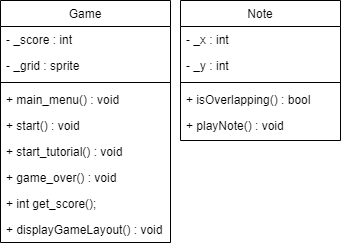

The diagram above was exported from draw.io. Its source (the exported page's mxGraphModel, read from the mxfile embedded in the PNG):
<mxGraphModel dx="542" dy="290" grid="1" gridSize="10" guides="1" tooltips="1" connect="1" arrows="1" fold="1" page="1" pageScale="1" pageWidth="827" pageHeight="1169" math="0" shadow="0">
  <root>
    <mxCell id="WIyWlLk6GJQsqaUBKTNV-0" />
    <mxCell id="WIyWlLk6GJQsqaUBKTNV-1" parent="WIyWlLk6GJQsqaUBKTNV-0" />
    <mxCell id="zkfFHV4jXpPFQw0GAbJ--17" value="Game" style="swimlane;fontStyle=0;align=center;verticalAlign=top;childLayout=stackLayout;horizontal=1;startSize=26;horizontalStack=0;resizeParent=1;resizeLast=0;collapsible=1;marginBottom=0;rounded=0;shadow=0;strokeWidth=1;" parent="WIyWlLk6GJQsqaUBKTNV-1" vertex="1">
      <mxGeometry x="310" y="120" width="170" height="242" as="geometry">
        <mxRectangle x="550" y="140" width="160" height="26" as="alternateBounds" />
      </mxGeometry>
    </mxCell>
    <mxCell id="zkfFHV4jXpPFQw0GAbJ--18" value="- _score : int&#10;" style="text;align=left;verticalAlign=top;spacingLeft=4;spacingRight=4;overflow=hidden;rotatable=0;points=[[0,0.5],[1,0.5]];portConstraint=eastwest;" parent="zkfFHV4jXpPFQw0GAbJ--17" vertex="1">
      <mxGeometry y="26" width="170" height="26" as="geometry" />
    </mxCell>
    <mxCell id="w7b2smrZBaskDamBqGbN-4" value="- _grid : sprite&#10;" style="text;align=left;verticalAlign=top;spacingLeft=4;spacingRight=4;overflow=hidden;rotatable=0;points=[[0,0.5],[1,0.5]];portConstraint=eastwest;" parent="zkfFHV4jXpPFQw0GAbJ--17" vertex="1">
      <mxGeometry y="52" width="170" height="26" as="geometry" />
    </mxCell>
    <mxCell id="zkfFHV4jXpPFQw0GAbJ--23" value="" style="line;html=1;strokeWidth=1;align=left;verticalAlign=middle;spacingTop=-1;spacingLeft=3;spacingRight=3;rotatable=0;labelPosition=right;points=[];portConstraint=eastwest;" parent="zkfFHV4jXpPFQw0GAbJ--17" vertex="1">
      <mxGeometry y="78" width="170" height="8" as="geometry" />
    </mxCell>
    <mxCell id="zkfFHV4jXpPFQw0GAbJ--24" value="+ main_menu() : void" style="text;align=left;verticalAlign=top;spacingLeft=4;spacingRight=4;overflow=hidden;rotatable=0;points=[[0,0.5],[1,0.5]];portConstraint=eastwest;" parent="zkfFHV4jXpPFQw0GAbJ--17" vertex="1">
      <mxGeometry y="86" width="170" height="26" as="geometry" />
    </mxCell>
    <mxCell id="zkfFHV4jXpPFQw0GAbJ--25" value="+ start() : void" style="text;align=left;verticalAlign=top;spacingLeft=4;spacingRight=4;overflow=hidden;rotatable=0;points=[[0,0.5],[1,0.5]];portConstraint=eastwest;" parent="zkfFHV4jXpPFQw0GAbJ--17" vertex="1">
      <mxGeometry y="112" width="170" height="26" as="geometry" />
    </mxCell>
    <mxCell id="w7b2smrZBaskDamBqGbN-0" value="+ start_tutorial() : void" style="text;align=left;verticalAlign=top;spacingLeft=4;spacingRight=4;overflow=hidden;rotatable=0;points=[[0,0.5],[1,0.5]];portConstraint=eastwest;" parent="zkfFHV4jXpPFQw0GAbJ--17" vertex="1">
      <mxGeometry y="138" width="170" height="26" as="geometry" />
    </mxCell>
    <mxCell id="w7b2smrZBaskDamBqGbN-1" value="+ game_over() : void" style="text;align=left;verticalAlign=top;spacingLeft=4;spacingRight=4;overflow=hidden;rotatable=0;points=[[0,0.5],[1,0.5]];portConstraint=eastwest;" parent="zkfFHV4jXpPFQw0GAbJ--17" vertex="1">
      <mxGeometry y="164" width="170" height="26" as="geometry" />
    </mxCell>
    <mxCell id="w7b2smrZBaskDamBqGbN-2" value="+ int get_score();" style="text;align=left;verticalAlign=top;spacingLeft=4;spacingRight=4;overflow=hidden;rotatable=0;points=[[0,0.5],[1,0.5]];portConstraint=eastwest;" parent="zkfFHV4jXpPFQw0GAbJ--17" vertex="1">
      <mxGeometry y="190" width="170" height="26" as="geometry" />
    </mxCell>
    <mxCell id="w7b2smrZBaskDamBqGbN-3" value="+ displayGameLayout() : void" style="text;align=left;verticalAlign=top;spacingLeft=4;spacingRight=4;overflow=hidden;rotatable=0;points=[[0,0.5],[1,0.5]];portConstraint=eastwest;" parent="zkfFHV4jXpPFQw0GAbJ--17" vertex="1">
      <mxGeometry y="216" width="170" height="26" as="geometry" />
    </mxCell>
    <mxCell id="w7b2smrZBaskDamBqGbN-5" value="Note" style="swimlane;fontStyle=0;align=center;verticalAlign=top;childLayout=stackLayout;horizontal=1;startSize=26;horizontalStack=0;resizeParent=1;resizeLast=0;collapsible=1;marginBottom=0;rounded=0;shadow=0;strokeWidth=1;" parent="WIyWlLk6GJQsqaUBKTNV-1" vertex="1">
      <mxGeometry x="490" y="120" width="160" height="140" as="geometry">
        <mxRectangle x="550" y="140" width="160" height="26" as="alternateBounds" />
      </mxGeometry>
    </mxCell>
    <mxCell id="w7b2smrZBaskDamBqGbN-6" value="- _x : int&#10;" style="text;align=left;verticalAlign=top;spacingLeft=4;spacingRight=4;overflow=hidden;rotatable=0;points=[[0,0.5],[1,0.5]];portConstraint=eastwest;" parent="w7b2smrZBaskDamBqGbN-5" vertex="1">
      <mxGeometry y="26" width="160" height="26" as="geometry" />
    </mxCell>
    <mxCell id="w7b2smrZBaskDamBqGbN-7" value="- _y : int&#10;" style="text;align=left;verticalAlign=top;spacingLeft=4;spacingRight=4;overflow=hidden;rotatable=0;points=[[0,0.5],[1,0.5]];portConstraint=eastwest;" parent="w7b2smrZBaskDamBqGbN-5" vertex="1">
      <mxGeometry y="52" width="160" height="26" as="geometry" />
    </mxCell>
    <mxCell id="w7b2smrZBaskDamBqGbN-8" value="" style="line;html=1;strokeWidth=1;align=left;verticalAlign=middle;spacingTop=-1;spacingLeft=3;spacingRight=3;rotatable=0;labelPosition=right;points=[];portConstraint=eastwest;" parent="w7b2smrZBaskDamBqGbN-5" vertex="1">
      <mxGeometry y="78" width="160" height="8" as="geometry" />
    </mxCell>
    <mxCell id="w7b2smrZBaskDamBqGbN-9" value="+ isOverlapping() : bool" style="text;align=left;verticalAlign=top;spacingLeft=4;spacingRight=4;overflow=hidden;rotatable=0;points=[[0,0.5],[1,0.5]];portConstraint=eastwest;" parent="w7b2smrZBaskDamBqGbN-5" vertex="1">
      <mxGeometry y="86" width="160" height="26" as="geometry" />
    </mxCell>
    <mxCell id="w7b2smrZBaskDamBqGbN-10" value="+ playNote() : void" style="text;align=left;verticalAlign=top;spacingLeft=4;spacingRight=4;overflow=hidden;rotatable=0;points=[[0,0.5],[1,0.5]];portConstraint=eastwest;" parent="w7b2smrZBaskDamBqGbN-5" vertex="1">
      <mxGeometry y="112" width="160" height="26" as="geometry" />
    </mxCell>
  </root>
</mxGraphModel>